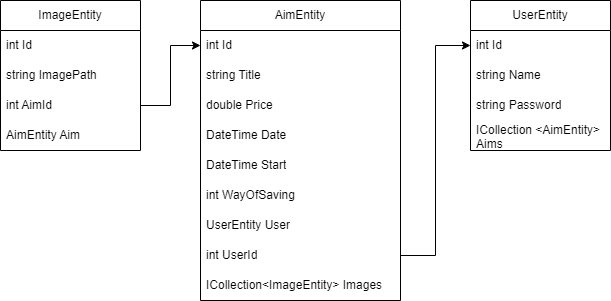

The diagram above was exported from draw.io. Its source (the exported page's mxGraphModel, read from the mxfile embedded in the PNG):
<mxGraphModel dx="2261" dy="738" grid="1" gridSize="10" guides="1" tooltips="1" connect="1" arrows="1" fold="1" page="1" pageScale="1" pageWidth="827" pageHeight="1169" math="0" shadow="0">
  <root>
    <mxCell id="0" />
    <mxCell id="1" parent="0" />
    <mxCell id="-J5nOUl9YTtUSKK5DYhJ-1" value="AimEntity" style="swimlane;fontStyle=0;childLayout=stackLayout;horizontal=1;startSize=30;horizontalStack=0;resizeParent=1;resizeParentMax=0;resizeLast=0;collapsible=1;marginBottom=0;whiteSpace=wrap;html=1;" parent="1" vertex="1">
      <mxGeometry x="130" y="60" width="200" height="300" as="geometry">
        <mxRectangle x="190" y="60" width="90" height="30" as="alternateBounds" />
      </mxGeometry>
    </mxCell>
    <mxCell id="-J5nOUl9YTtUSKK5DYhJ-2" value="int Id" style="text;strokeColor=none;fillColor=none;align=left;verticalAlign=middle;spacingLeft=4;spacingRight=4;overflow=hidden;points=[[0,0.5],[1,0.5]];portConstraint=eastwest;rotatable=0;whiteSpace=wrap;html=1;" parent="-J5nOUl9YTtUSKK5DYhJ-1" vertex="1">
      <mxGeometry y="30" width="200" height="30" as="geometry" />
    </mxCell>
    <mxCell id="-J5nOUl9YTtUSKK5DYhJ-3" value="string Title" style="text;strokeColor=none;fillColor=none;align=left;verticalAlign=middle;spacingLeft=4;spacingRight=4;overflow=hidden;points=[[0,0.5],[1,0.5]];portConstraint=eastwest;rotatable=0;whiteSpace=wrap;html=1;" parent="-J5nOUl9YTtUSKK5DYhJ-1" vertex="1">
      <mxGeometry y="60" width="200" height="30" as="geometry" />
    </mxCell>
    <mxCell id="-J5nOUl9YTtUSKK5DYhJ-4" value="double Price" style="text;strokeColor=none;fillColor=none;align=left;verticalAlign=middle;spacingLeft=4;spacingRight=4;overflow=hidden;points=[[0,0.5],[1,0.5]];portConstraint=eastwest;rotatable=0;whiteSpace=wrap;html=1;" parent="-J5nOUl9YTtUSKK5DYhJ-1" vertex="1">
      <mxGeometry y="90" width="200" height="30" as="geometry" />
    </mxCell>
    <mxCell id="-J5nOUl9YTtUSKK5DYhJ-7" value="DateTime Date" style="text;strokeColor=none;fillColor=none;align=left;verticalAlign=middle;spacingLeft=4;spacingRight=4;overflow=hidden;points=[[0,0.5],[1,0.5]];portConstraint=eastwest;rotatable=0;whiteSpace=wrap;html=1;" parent="-J5nOUl9YTtUSKK5DYhJ-1" vertex="1">
      <mxGeometry y="120" width="200" height="30" as="geometry" />
    </mxCell>
    <mxCell id="p8duL9J6397yD_euIHBa-9" value="DateTime Start" style="text;strokeColor=none;fillColor=none;align=left;verticalAlign=middle;spacingLeft=4;spacingRight=4;overflow=hidden;points=[[0,0.5],[1,0.5]];portConstraint=eastwest;rotatable=0;whiteSpace=wrap;html=1;" vertex="1" parent="-J5nOUl9YTtUSKK5DYhJ-1">
      <mxGeometry y="150" width="200" height="30" as="geometry" />
    </mxCell>
    <mxCell id="-J5nOUl9YTtUSKK5DYhJ-5" value="int WayOfSaving" style="text;strokeColor=none;fillColor=none;align=left;verticalAlign=middle;spacingLeft=4;spacingRight=4;overflow=hidden;points=[[0,0.5],[1,0.5]];portConstraint=eastwest;rotatable=0;whiteSpace=wrap;html=1;" parent="-J5nOUl9YTtUSKK5DYhJ-1" vertex="1">
      <mxGeometry y="180" width="200" height="30" as="geometry" />
    </mxCell>
    <mxCell id="-J5nOUl9YTtUSKK5DYhJ-8" value="UserEntity User" style="text;strokeColor=none;fillColor=none;align=left;verticalAlign=middle;spacingLeft=4;spacingRight=4;overflow=hidden;points=[[0,0.5],[1,0.5]];portConstraint=eastwest;rotatable=0;whiteSpace=wrap;html=1;" parent="-J5nOUl9YTtUSKK5DYhJ-1" vertex="1">
      <mxGeometry y="210" width="200" height="30" as="geometry" />
    </mxCell>
    <mxCell id="p8duL9J6397yD_euIHBa-7" value="int UserId" style="text;strokeColor=none;fillColor=none;align=left;verticalAlign=middle;spacingLeft=4;spacingRight=4;overflow=hidden;points=[[0,0.5],[1,0.5]];portConstraint=eastwest;rotatable=0;whiteSpace=wrap;html=1;" vertex="1" parent="-J5nOUl9YTtUSKK5DYhJ-1">
      <mxGeometry y="240" width="200" height="30" as="geometry" />
    </mxCell>
    <mxCell id="-J5nOUl9YTtUSKK5DYhJ-9" value="ICollection&amp;lt;ImageEntity&amp;gt; Images" style="text;strokeColor=none;fillColor=none;align=left;verticalAlign=middle;spacingLeft=4;spacingRight=4;overflow=hidden;points=[[0,0.5],[1,0.5]];portConstraint=eastwest;rotatable=0;whiteSpace=wrap;html=1;" parent="-J5nOUl9YTtUSKK5DYhJ-1" vertex="1">
      <mxGeometry y="270" width="200" height="30" as="geometry" />
    </mxCell>
    <mxCell id="-J5nOUl9YTtUSKK5DYhJ-11" value="UserEntity" style="swimlane;fontStyle=0;childLayout=stackLayout;horizontal=1;startSize=30;horizontalStack=0;resizeParent=1;resizeParentMax=0;resizeLast=0;collapsible=1;marginBottom=0;whiteSpace=wrap;html=1;" parent="1" vertex="1">
      <mxGeometry x="400" y="60" width="140" height="150" as="geometry" />
    </mxCell>
    <mxCell id="-J5nOUl9YTtUSKK5DYhJ-12" value="int Id" style="text;strokeColor=none;fillColor=none;align=left;verticalAlign=middle;spacingLeft=4;spacingRight=4;overflow=hidden;points=[[0,0.5],[1,0.5]];portConstraint=eastwest;rotatable=0;whiteSpace=wrap;html=1;" parent="-J5nOUl9YTtUSKK5DYhJ-11" vertex="1">
      <mxGeometry y="30" width="140" height="30" as="geometry" />
    </mxCell>
    <mxCell id="-J5nOUl9YTtUSKK5DYhJ-13" value="string Name" style="text;strokeColor=none;fillColor=none;align=left;verticalAlign=middle;spacingLeft=4;spacingRight=4;overflow=hidden;points=[[0,0.5],[1,0.5]];portConstraint=eastwest;rotatable=0;whiteSpace=wrap;html=1;" parent="-J5nOUl9YTtUSKK5DYhJ-11" vertex="1">
      <mxGeometry y="60" width="140" height="30" as="geometry" />
    </mxCell>
    <mxCell id="-J5nOUl9YTtUSKK5DYhJ-14" value="string Password" style="text;strokeColor=none;fillColor=none;align=left;verticalAlign=middle;spacingLeft=4;spacingRight=4;overflow=hidden;points=[[0,0.5],[1,0.5]];portConstraint=eastwest;rotatable=0;whiteSpace=wrap;html=1;" parent="-J5nOUl9YTtUSKK5DYhJ-11" vertex="1">
      <mxGeometry y="90" width="140" height="30" as="geometry" />
    </mxCell>
    <mxCell id="p8duL9J6397yD_euIHBa-6" value="ICollection &amp;lt;AimEntity&amp;gt; Aims&amp;nbsp;" style="text;strokeColor=none;fillColor=none;align=left;verticalAlign=middle;spacingLeft=4;spacingRight=4;overflow=hidden;points=[[0,0.5],[1,0.5]];portConstraint=eastwest;rotatable=0;whiteSpace=wrap;html=1;" vertex="1" parent="-J5nOUl9YTtUSKK5DYhJ-11">
      <mxGeometry y="120" width="140" height="30" as="geometry" />
    </mxCell>
    <mxCell id="-J5nOUl9YTtUSKK5DYhJ-16" style="edgeStyle=orthogonalEdgeStyle;rounded=0;orthogonalLoop=1;jettySize=auto;html=1;entryX=0;entryY=0.5;entryDx=0;entryDy=0;" parent="1" source="p8duL9J6397yD_euIHBa-7" target="-J5nOUl9YTtUSKK5DYhJ-12" edge="1">
      <mxGeometry relative="1" as="geometry" />
    </mxCell>
    <mxCell id="p8duL9J6397yD_euIHBa-2" value="ImageEntity" style="swimlane;fontStyle=0;childLayout=stackLayout;horizontal=1;startSize=30;horizontalStack=0;resizeParent=1;resizeParentMax=0;resizeLast=0;collapsible=1;marginBottom=0;whiteSpace=wrap;html=1;" vertex="1" parent="1">
      <mxGeometry x="-70" y="60" width="140" height="150" as="geometry" />
    </mxCell>
    <mxCell id="p8duL9J6397yD_euIHBa-3" value="int Id" style="text;strokeColor=none;fillColor=none;align=left;verticalAlign=middle;spacingLeft=4;spacingRight=4;overflow=hidden;points=[[0,0.5],[1,0.5]];portConstraint=eastwest;rotatable=0;whiteSpace=wrap;html=1;" vertex="1" parent="p8duL9J6397yD_euIHBa-2">
      <mxGeometry y="30" width="140" height="30" as="geometry" />
    </mxCell>
    <mxCell id="p8duL9J6397yD_euIHBa-4" value="string ImagePath" style="text;strokeColor=none;fillColor=none;align=left;verticalAlign=middle;spacingLeft=4;spacingRight=4;overflow=hidden;points=[[0,0.5],[1,0.5]];portConstraint=eastwest;rotatable=0;whiteSpace=wrap;html=1;" vertex="1" parent="p8duL9J6397yD_euIHBa-2">
      <mxGeometry y="60" width="140" height="30" as="geometry" />
    </mxCell>
    <mxCell id="p8duL9J6397yD_euIHBa-11" value="int AimId" style="text;strokeColor=none;fillColor=none;align=left;verticalAlign=middle;spacingLeft=4;spacingRight=4;overflow=hidden;points=[[0,0.5],[1,0.5]];portConstraint=eastwest;rotatable=0;whiteSpace=wrap;html=1;" vertex="1" parent="p8duL9J6397yD_euIHBa-2">
      <mxGeometry y="90" width="140" height="30" as="geometry" />
    </mxCell>
    <mxCell id="p8duL9J6397yD_euIHBa-5" value="AimEntity Aim" style="text;strokeColor=none;fillColor=none;align=left;verticalAlign=middle;spacingLeft=4;spacingRight=4;overflow=hidden;points=[[0,0.5],[1,0.5]];portConstraint=eastwest;rotatable=0;whiteSpace=wrap;html=1;" vertex="1" parent="p8duL9J6397yD_euIHBa-2">
      <mxGeometry y="120" width="140" height="30" as="geometry" />
    </mxCell>
    <mxCell id="p8duL9J6397yD_euIHBa-12" style="edgeStyle=orthogonalEdgeStyle;rounded=0;orthogonalLoop=1;jettySize=auto;html=1;exitX=1;exitY=0.5;exitDx=0;exitDy=0;entryX=0;entryY=0.5;entryDx=0;entryDy=0;" edge="1" parent="1" source="p8duL9J6397yD_euIHBa-11" target="-J5nOUl9YTtUSKK5DYhJ-2">
      <mxGeometry relative="1" as="geometry" />
    </mxCell>
  </root>
</mxGraphModel>